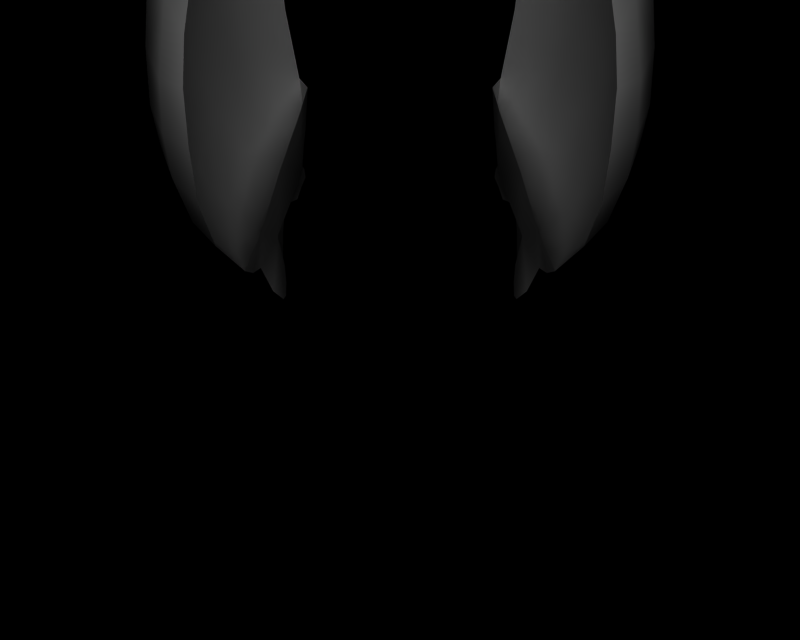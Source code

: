 # Source: BR_Chatot.blend  (saved by Blender 2.66.1; exported with 4.5.12 LTS)
import bpy
from mathutils import Matrix  # noqa: F401  (used for matrix-valued properties, if any)

bpy.ops.wm.read_factory_settings(use_empty=True)
scene = bpy.context.scene
scene.name = '1'

# ---- collections
col_collection_1 = bpy.data.collections.new('Collection 1'); scene.collection.children.link(col_collection_1)

# ---- materials (node trees are filled in below, after node groups)
mat_mat_0 = bpy.data.materials.new('mat_0')
mat_mat_0.alpha_threshold = 0.0
mat_mat_0.specular_color = (0.5, 0.5, 0.5)
mat_mat_0.roughness = 0.5

# ---- material node trees

# ---- cameras
cam_camera_001 = bpy.data.cameras.new('Camera.001')
cam_camera_001.passepartout_alpha = 0.2
cam_camera_001.clip_end = 100.0
cam_camera_001.lens = 35.0
cam_camera_001.sensor_width = 32.0
cam_camera_001.sensor_height = 18.0
cam_camera_001.show_passepartout = False
cam_camera_001.show_safe_areas = True
cam_camera_001.dof.focus_distance = 0.0
cam_camera_001.dof.aperture_fstop = 128.0

# ---- lights
light_lamp = bpy.data.lights.new('Lamp', 'POINT')
light_lamp.transmission_factor = 0.0
light_lamp.energy = 110.6
light_lamp.shadow_buffer_clip_start = 0.5
light_lamp.shadow_soft_size = 1.0
light_lamp.shadow_maximum_resolution = 0.006
light_lamp.use_absolute_resolution = True
light_lamp.cycles.use_multiple_importance_sampling = False

# ---- meshes
me_perap_mat_0 = bpy.data.meshes.new('perap_mat_0')
me_perap_mat_0.from_pydata([(-0.5752, 1.186, -0.9491), (-0.5942, 1.233, -1.28), (-0.5569, 1.364, -1.077), (-0.6115, 1.145, -1.406), (-0.6125, 1.09, -1.421), (-0.6091, 1.047, -1.371), (-0.5977, 1.037, -1.297), (-0.5743, 1.066, -1.197), (-0.5752, 1.186, -0.9491), (-0.5728, 0.9783, -1.244), (-0.5743, 1.066, -1.197), (-0.5758, 0.9136, -1.257), (-0.5794, 0.8951, -1.185), (-0.6164, 0.931, -1.085), (-0.6477, 1.033, -0.9033), (-0.5859, 1.167, -0.5374), (-0.5085, 1.426, -0.5405), (-0.4669, 1.492, -1.004), (-0.5569, 1.364, -1.077), (-0.4689, 1.533, -1.057), (-0.4725, 1.537, -1.155), (-0.4795, 1.516, -1.279), (-0.5049, 1.472, -1.315), (-0.521, 1.404, -1.277), (-0.5574, 1.362, -1.132), (-0.6584, 1.002, -0.7577), (-0.669, 1.002, -0.6122), (-0.436, 1.685, -0.6335), (-0.4104, 1.826, -0.7266), (-0.4691, 1.522, -1.003), (-0.445, 1.686, -0.9554), (-0.4553, 1.887, -0.7971), (0.5942, 1.233, -1.28), (0.5752, 1.186, -0.9491), (0.5569, 1.364, -1.077), (0.6115, 1.145, -1.406), (0.6125, 1.09, -1.421), (0.6091, 1.047, -1.371), (0.5977, 1.037, -1.297), (0.5743, 1.066, -1.197), (0.5728, 0.9783, -1.244), (0.5752, 1.186, -0.9491), (0.5743, 1.066, -1.197), (0.5758, 0.9136, -1.257), (0.5794, 0.8951, -1.185), (0.6164, 0.931, -1.085), (0.6477, 1.033, -0.9033), (0.5859, 1.167, -0.5374), (0.6584, 1.002, -0.7577), (0.669, 1.002, -0.6122), (0.5085, 1.426, -0.5405), (0.4669, 1.492, -1.004), (0.436, 1.685, -0.6335), (0.4104, 1.826, -0.7266), (0.4691, 1.522, -1.003), (0.4689, 1.533, -1.057), (0.5569, 1.364, -1.077), (0.4725, 1.537, -1.155), (0.4795, 1.516, -1.279), (0.5049, 1.472, -1.315), (0.521, 1.404, -1.277), (0.5574, 1.362, -1.132), (0.445, 1.686, -0.9554), (0.4553, 1.887, -0.7971), (-0.4858, 2.106, -0.5485), (-0.6366, 2.094, -0.5476), (-0.4901, 2.304, -0.2913), (-0.4553, 1.887, -0.7971), (-0.5852, 1.901, -0.7681), (-0.727, 1.994, -0.4858), (-0.6818, 1.817, -0.701), (-0.8437, 1.829, -0.4218), (-0.7862, 1.685, -0.6335), (-0.9009, 1.582, -0.3547), (-0.8588, 1.426, -0.5405), (-0.8683, 1.301, -0.3168), (-0.8127, 1.242, -0.5374), (-0.7566, 1.102, -0.5666), (-0.7311, 1.095, -0.7491), (-0.669, 1.002, -0.6122), (-0.6584, 1.002, -0.7577), (-0.6477, 1.033, -0.9033), (-0.6793, 1.109, -0.9294), (-0.6288, 0.9819, -1.153), (-0.6734, 1.227, -0.97), (-0.5743, 1.066, -1.197), (-0.5728, 0.9783, -1.244), (-0.5758, 0.9136, -1.257), (-0.5794, 0.8951, -1.185), (-0.6164, 0.931, -1.085), (-0.7747, 1.303, -0.7714), (-0.6898, 1.552, -0.8192), (-0.5896, 1.662, -0.8746), (-0.445, 1.686, -0.9554), (-0.5613, 1.455, -0.9548), (-0.4691, 1.522, -1.003), (-0.5441, 1.489, -1.051), (-0.4689, 1.533, -1.057), (-0.4725, 1.537, -1.155), (-0.4795, 1.516, -1.279), (-0.5049, 1.472, -1.315), (-0.5898, 1.409, -1.054), (-0.5569, 1.364, -1.077), (-0.5574, 1.362, -1.132), (-0.521, 1.404, -1.277), (-0.6528, 2.28, -0.2927), (-0.7471, 2.171, -0.2472), (-0.6864, 2.415, 0.1273), (-0.8524, 2.109, 0.1143), (-0.7478, 2.257, 0.307), (-0.7321, 2.089, 0.4111), (-0.5733, 2.193, 0.4821), (-0.636, 1.882, 0.4821), (-0.7435, 1.81, 0.4085), (-0.826, 1.905, 0.3102), (-0.8695, 1.725, 0.1786), (-0.8944, 1.915, -0.03033), (-0.907, 1.75, -0.1535), (-0.8636, 1.986, -0.1975), (-0.8931, 1.442, -0.09824), (-0.8247, 1.181, -0.313), (-0.7319, 1.085, -0.3049), (-0.8428, 1.316, -0.07042), (-0.7375, 1.21, -0.03491), (-0.8312, 1.444, 0.1032), (-0.7255, 1.377, 0.1568), (-0.7955, 1.586, 0.2758), (-0.7071, 1.546, 0.315), (-0.6807, 1.692, 0.4074), (-0.8938, 1.563, 0.03918), (-0.6565, 1.227, -1.167), (-0.6682, 1.119, -1.187), (-0.6125, 1.09, -1.421), (-0.6091, 1.047, -1.371), (-0.5977, 1.037, -1.297), (-0.5743, 1.066, -1.197), (-0.6115, 1.145, -1.406), (-0.5942, 1.233, -1.28), (-0.5533, 2.468, 0.02895), (-0.4201, 2.478, -0.03875), (-0.5477, 2.462, 0.2315), (-0.4171, 2.394, 0.3322), (-0.5594, 2.339, 0.346), (0.6366, 2.094, -0.5476), (0.4858, 2.106, -0.5485), (0.4901, 2.304, -0.2913), (0.4553, 1.887, -0.7971), (0.5852, 1.901, -0.7681), (0.445, 1.686, -0.9554), (0.5896, 1.662, -0.8746), (0.4691, 1.522, -1.003), (0.6898, 1.552, -0.8192), (0.5613, 1.455, -0.9548), (0.6734, 1.227, -0.97), (0.5898, 1.409, -1.054), (0.5569, 1.364, -1.077), (0.5574, 1.362, -1.132), (0.521, 1.404, -1.277), (0.5049, 1.472, -1.315), (0.5441, 1.489, -1.051), (0.4689, 1.533, -1.057), (0.4725, 1.537, -1.155), (0.4795, 1.516, -1.279), (0.6528, 2.28, -0.2927), (0.727, 1.994, -0.4858), (0.7471, 2.171, -0.2472), (0.8636, 1.986, -0.1975), (0.8524, 2.109, 0.1143), (0.8944, 1.915, -0.03033), (0.826, 1.905, 0.3102), (0.8695, 1.725, 0.1786), (0.7435, 1.81, 0.4085), (0.7955, 1.586, 0.2758), (0.6807, 1.692, 0.4074), (0.7071, 1.546, 0.315), (0.7255, 1.377, 0.1568), (0.8312, 1.444, 0.1032), (0.7375, 1.21, -0.03491), (0.8428, 1.316, -0.07042), (0.7319, 1.085, -0.3049), (0.8247, 1.181, -0.313), (0.669, 1.002, -0.6122), (0.7566, 1.102, -0.5666), (0.7311, 1.095, -0.7491), (0.8127, 1.242, -0.5374), (0.7747, 1.303, -0.7714), (0.8588, 1.426, -0.5405), (0.7862, 1.685, -0.6335), (0.9009, 1.582, -0.3547), (0.8437, 1.829, -0.4218), (0.907, 1.75, -0.1535), (0.8938, 1.563, 0.03918), (0.8931, 1.442, -0.09824), (0.8683, 1.301, -0.3168), (0.6818, 1.817, -0.701), (0.6793, 1.109, -0.9294), (0.6477, 1.033, -0.9033), (0.6288, 0.9819, -1.153), (0.6164, 0.931, -1.085), (0.5794, 0.8951, -1.185), (0.5758, 0.9136, -1.257), (0.5728, 0.9783, -1.244), (0.5743, 1.066, -1.197), (0.636, 1.882, 0.4821), (0.7321, 2.089, 0.4111), (0.7478, 2.257, 0.307), (0.5733, 2.193, 0.4821), (0.5594, 2.339, 0.346), (0.4171, 2.394, 0.3322), (0.5477, 2.462, 0.2315), (0.4201, 2.478, -0.03875), (0.5533, 2.468, 0.02895), (0.6864, 2.415, 0.1273), (0.6584, 1.002, -0.7577), (0.6565, 1.227, -1.167), (0.6682, 1.119, -1.187), (0.5743, 1.066, -1.197), (0.5977, 1.037, -1.297), (0.6091, 1.047, -1.371), (0.6125, 1.09, -1.421), (0.6115, 1.145, -1.406), (0.5942, 1.233, -1.28)], [], [(0, 1, 2), (0, 3, 1), (3, 0, 4), (0, 5, 4), (5, 0, 6), (0, 7, 6), (8, 9, 10), (8, 11, 9), (12, 11, 8), (8, 13, 12), (14, 13, 8), (8, 15, 14), (16, 15, 8), (8, 17, 16), (18, 17, 8), (18, 19, 17), (19, 18, 20), (18, 21, 20), (21, 18, 22), (18, 23, 22), (23, 18, 24), (15, 25, 14), (15, 26, 25), (17, 27, 16), (17, 28, 27), (29, 28, 17), (29, 30, 28), (31, 28, 30), (29, 17, 19), (32, 33, 34), (32, 35, 33), (36, 33, 35), (36, 37, 33), (38, 33, 37), (38, 39, 33), (40, 41, 42), (40, 43, 41), (44, 41, 43), (44, 45, 41), (46, 41, 45), (46, 47, 41), (48, 47, 46), (48, 49, 47), (50, 41, 47), (50, 51, 41), (52, 51, 50), (52, 53, 51), (54, 51, 53), (54, 55, 51), (56, 51, 55), (56, 41, 51), (57, 56, 55), (57, 58, 56), (59, 56, 58), (59, 60, 56), (61, 56, 60), (53, 62, 54), (53, 63, 62), (64, 65, 66), (64, 67, 65), (68, 65, 67), (68, 69, 65), (70, 69, 68), (70, 71, 69), (72, 71, 70), (72, 73, 71), (74, 73, 72), (74, 75, 73), (76, 75, 74), (76, 77, 75), (78, 77, 76), (78, 79, 77), (80, 79, 78), (78, 81, 80), (82, 81, 78), (82, 83, 81), (84, 83, 82), (84, 85, 83), (86, 83, 85), (86, 87, 83), (88, 83, 87), (88, 89, 83), (81, 83, 89), (78, 84, 82), (78, 90, 84), (76, 90, 78), (76, 74, 90), (72, 90, 74), (72, 91, 90), (70, 91, 72), (70, 92, 91), (68, 92, 70), (68, 93, 92), (67, 93, 68), (91, 84, 90), (91, 94, 84), (95, 94, 91), (95, 96, 94), (97, 96, 95), (97, 98, 96), (99, 96, 98), (99, 100, 96), (101, 96, 100), (101, 94, 96), (84, 94, 101), (101, 102, 84), (103, 102, 101), (101, 104, 103), (100, 104, 101), (92, 95, 91), (92, 93, 95), (65, 105, 66), (65, 69, 105), (106, 105, 69), (106, 107, 105), (108, 107, 106), (108, 109, 107), (110, 109, 108), (110, 111, 109), (112, 111, 110), (110, 113, 112), (114, 113, 110), (114, 115, 113), (116, 115, 114), (116, 117, 115), (118, 117, 116), (118, 71, 117), (69, 71, 118), (118, 106, 69), (108, 106, 118), (118, 116, 108), (114, 108, 116), (114, 110, 108), (73, 117, 71), (73, 119, 117), (75, 119, 73), (75, 120, 119), (77, 120, 75), (77, 79, 120), (121, 120, 79), (121, 122, 120), (123, 122, 121), (123, 124, 122), (125, 124, 123), (125, 126, 124), (127, 126, 125), (127, 128, 126), (113, 126, 128), (113, 115, 126), (124, 126, 115), (115, 129, 124), (117, 129, 115), (117, 119, 129), (122, 129, 119), (122, 124, 129), (122, 119, 120), (128, 112, 113), (130, 84, 102), (130, 131, 84), (132, 131, 130), (132, 133, 131), (134, 131, 133), (134, 135, 131), (84, 131, 135), (130, 136, 132), (130, 137, 136), (102, 137, 130), (138, 66, 105), (138, 139, 66), (140, 139, 138), (140, 141, 139), (142, 141, 140), (142, 111, 141), (109, 111, 142), (142, 107, 109), (140, 107, 142), (140, 138, 107), (105, 107, 138), (143, 144, 145), (143, 146, 144), (147, 146, 143), (147, 148, 146), (149, 148, 147), (149, 150, 148), (151, 150, 149), (151, 152, 150), (153, 152, 151), (153, 154, 152), (155, 154, 153), (155, 156, 154), (157, 154, 156), (157, 158, 154), (159, 154, 158), (159, 152, 154), (150, 152, 159), (159, 160, 150), (161, 160, 159), (159, 162, 161), (158, 162, 159), (163, 143, 145), (163, 164, 143), (165, 164, 163), (165, 166, 164), (167, 166, 165), (167, 168, 166), (169, 168, 167), (169, 170, 168), (171, 170, 169), (171, 172, 170), (173, 172, 171), (173, 174, 172), (175, 172, 174), (175, 176, 172), (177, 176, 175), (177, 178, 176), (179, 178, 177), (179, 180, 178), (181, 180, 179), (181, 182, 180), (183, 182, 181), (183, 184, 182), (185, 184, 183), (185, 186, 184), (187, 186, 185), (187, 188, 186), (189, 188, 187), (189, 190, 188), (166, 190, 189), (166, 168, 190), (170, 190, 168), (170, 191, 190), (176, 191, 170), (176, 178, 191), (192, 191, 178), (192, 190, 191), (188, 190, 192), (192, 193, 188), (180, 193, 192), (180, 182, 193), (184, 193, 182), (184, 186, 193), (188, 193, 186), (178, 180, 192), (172, 176, 170), (164, 147, 143), (164, 194, 147), (189, 194, 164), (189, 187, 194), (151, 194, 187), (151, 149, 194), (147, 194, 149), (189, 164, 166), (185, 151, 187), (185, 153, 151), (183, 153, 185), (183, 195, 153), (196, 195, 183), (196, 197, 195), (198, 197, 196), (198, 199, 197), (200, 197, 199), (200, 201, 197), (202, 197, 201), (202, 153, 197), (195, 197, 153), (171, 203, 173), (171, 204, 203), (169, 204, 171), (169, 167, 204), (205, 204, 167), (205, 206, 204), (207, 206, 205), (207, 208, 206), (209, 208, 207), (209, 210, 208), (211, 210, 209), (211, 145, 210), (163, 145, 211), (211, 212, 163), (209, 212, 211), (209, 207, 212), (205, 212, 207), (205, 167, 212), (165, 212, 167), (165, 163, 212), (203, 204, 206), (183, 213, 196), (183, 181, 213), (153, 214, 155), (153, 215, 214), (216, 215, 153), (216, 217, 215), (218, 215, 217), (218, 219, 215), (214, 215, 219), (219, 220, 214), (221, 214, 220), (221, 155, 214)])
me_perap_mat_0.polygons.foreach_set('use_smooth', [True] * 298)
_k = set([(0, 2), (0, 7), (1, 2), (1, 3), (3, 4), (4, 5), (5, 6), (6, 7), (8, 10), (8, 18), (9, 10), (9, 11), (11, 12), (12, 13), (13, 14), (14, 25), (15, 16), (15, 26), (16, 27), (18, 24), (19, 20), (19, 29), (20, 21), (21, 22), (22, 23), (23, 24), (25, 26), (27, 28), (28, 31), (29, 30), (30, 31), (32, 34), (32, 35), (33, 34), (33, 39), (35, 36), (36, 37), (37, 38), (38, 39), (40, 42), (40, 43), (41, 42), (41, 56), (43, 44), (44, 45), (45, 46), (46, 48), (47, 49), (47, 50), (48, 49), (50, 52), (52, 53), (53, 63), (54, 55), (54, 62), (55, 57), (56, 61), (57, 58), (58, 59), (59, 60), (60, 61), (62, 63), (64, 66), (64, 67), (66, 139), (67, 93), (79, 80), (79, 121), (80, 81), (81, 89), (84, 85), (84, 135), (85, 86), (86, 87), (87, 88), (88, 89), (93, 95), (95, 97), (97, 98), (98, 99), (99, 100), (100, 104), (102, 103), (102, 137), (103, 104), (111, 112), (111, 141), (112, 128), (121, 123), (123, 125), (125, 127), (127, 128), (132, 133), (132, 136), (133, 134), (134, 135), (136, 137), (139, 141), (144, 145), (144, 146), (145, 210), (146, 148), (148, 150), (150, 160), (153, 202), (153, 216), (155, 156), (155, 221), (156, 157), (157, 158), (158, 162), (160, 161), (161, 162), (173, 174), (173, 203), (174, 175), (175, 177), (177, 179), (179, 181), (181, 213), (196, 198), (196, 213), (198, 199), (199, 200), (200, 201), (201, 202), (203, 206), (206, 208), (208, 210), (216, 217), (217, 218), (218, 219), (219, 220), (220, 221)])
me_perap_mat_0.attributes.new('sharp_edge', 'BOOLEAN', 'EDGE').data.foreach_set('value', [ (min(e.vertices), max(e.vertices)) in _k for e in me_perap_mat_0.edges])
_uv = me_perap_mat_0.uv_layers.new(name='UVTex')
_uv.uv.foreach_set('vector', [0.3679, 0.3702, 0.3984, 0.3664, 0.3902, 0.3755, 0.3679, 0.3702, 0.4044, 0.3596, 0.3984, 0.3664, 0.4044, 0.3596, 0.3679, 0.3702, 0.4133, 0.3497, 0.3679, 0.3702, 0.4085, 0.349, 0.4133, 0.3497, 0.4085, 0.349, 0.3679, 0.3702, 0.4049, 0.3484, 0.3679, 0.3702, 0.3986, 0.3473, 0.4049, 0.3484, 0.3679, 0.3702, 0.3982, 0.3415, 0.3986, 0.3473, 0.3679, 0.3702, 0.398, 0.3392, 0.3982, 0.3415, 0.3978, 0.3364, 0.398, 0.3392, 0.3679, 0.3702, 0.3679, 0.3702, 0.3889, 0.3427, 0.3978, 0.3364, 0.3836, 0.3465, 0.3889, 0.3427, 0.3679, 0.3702, 0.3679, 0.3702, 0.3479, 0.3632, 0.3836, 0.3465, 0.3437, 0.3795, 0.3479, 0.3632, 0.3679, 0.3702, 0.3679, 0.3702, 0.3762, 0.3823, 0.3437, 0.3795, 0.3902, 0.3755, 0.3762, 0.3823, 0.3679, 0.3702, 0.3902, 0.3755, 0.3859, 0.3913, 0.3762, 0.3823, 0.3882, 0.3906, 0.3859, 0.3913, 0.3902, 0.3755, 0.3902, 0.3755, 0.3925, 0.3893, 0.3882, 0.3906, 0.3963, 0.3882, 0.3925, 0.3893, 0.3902, 0.3755, 0.3902, 0.3755, 0.3992, 0.3874, 0.3963, 0.3882, 0.3933, 0.3796, 0.3992, 0.3874, 0.3902, 0.3755, 0.3479, 0.3632, 0.3765, 0.3414, 0.3836, 0.3465, 0.3479, 0.3632, 0.3695, 0.3364, 0.3765, 0.3414, 0.3762, 0.3823, 0.3399, 0.3944, 0.3437, 0.3795, 0.3762, 0.3823, 0.336, 0.4094, 0.3399, 0.3944, 0.383, 0.3922, 0.336, 0.4094, 0.3762, 0.3823, 0.383, 0.3922, 0.3716, 0.4153, 0.336, 0.4094, 0.3601, 0.4383, 0.336, 0.4094, 0.3716, 0.4153, 0.383, 0.3922, 0.3762, 0.3823, 0.3859, 0.3913, 0.3984, 0.3664, 0.3679, 0.3702, 0.3902, 0.3755, 0.3984, 0.3664, 0.4044, 0.3596, 0.3679, 0.3702, 0.4133, 0.3497, 0.3679, 0.3702, 0.4044, 0.3596, 0.4133, 0.3497, 0.4085, 0.349, 0.3679, 0.3702, 0.4049, 0.3484, 0.3679, 0.3702, 0.4085, 0.349, 0.4049, 0.3484, 0.3986, 0.3473, 0.3679, 0.3702, 0.3982, 0.3415, 0.3679, 0.3702, 0.3986, 0.3473, 0.3982, 0.3415, 0.398, 0.3392, 0.3679, 0.3702, 0.3978, 0.3364, 0.3679, 0.3702, 0.398, 0.3392, 0.3978, 0.3364, 0.3889, 0.3427, 0.3679, 0.3702, 0.3836, 0.3465, 0.3679, 0.3702, 0.3889, 0.3427, 0.3836, 0.3465, 0.3479, 0.3632, 0.3679, 0.3702, 0.3765, 0.3414, 0.3479, 0.3632, 0.3836, 0.3465, 0.3765, 0.3414, 0.3695, 0.3364, 0.3479, 0.3632, 0.3437, 0.3795, 0.3679, 0.3702, 0.3479, 0.3632, 0.3437, 0.3795, 0.3762, 0.3823, 0.3679, 0.3702, 0.3399, 0.3944, 0.3762, 0.3823, 0.3437, 0.3795, 0.3399, 0.3944, 0.336, 0.4094, 0.3762, 0.3823, 0.383, 0.3922, 0.3762, 0.3823, 0.336, 0.4094, 0.383, 0.3922, 0.3859, 0.3913, 0.3762, 0.3823, 0.3902, 0.3755, 0.3762, 0.3823, 0.3859, 0.3913, 0.3902, 0.3755, 0.3679, 0.3702, 0.3762, 0.3823, 0.3882, 0.3906, 0.3902, 0.3755, 0.3859, 0.3913, 0.3882, 0.3906, 0.3925, 0.3893, 0.3902, 0.3755, 0.3963, 0.3882, 0.3902, 0.3755, 0.3925, 0.3893, 0.3963, 0.3882, 0.3992, 0.3874, 0.3902, 0.3755, 0.3933, 0.3796, 0.3902, 0.3755, 0.3992, 0.3874, 0.336, 0.4094, 0.3716, 0.4153, 0.383, 0.3922, 0.336, 0.4094, 0.3601, 0.4383, 0.3716, 0.4153, 0.3442, 0.445, 0.3283, 0.4236, 0.327, 0.4521, 0.3442, 0.445, 0.3601, 0.4383, 0.3283, 0.4236, 0.336, 0.4094, 0.3283, 0.4236, 0.3601, 0.4383, 0.336, 0.4094, 0.3285, 0.4201, 0.3283, 0.4236, 0.3371, 0.4053, 0.3285, 0.4201, 0.336, 0.4094, 0.3371, 0.4053, 0.3291, 0.4079, 0.3285, 0.4201, 0.3399, 0.3944, 0.3291, 0.4079, 0.3371, 0.4053, 0.3399, 0.3944, 0.3298, 0.3952, 0.3291, 0.4079, 0.3437, 0.3795, 0.3298, 0.3952, 0.3399, 0.3944, 0.3437, 0.3795, 0.3294, 0.3739, 0.3298, 0.3952, 0.3479, 0.3632, 0.3294, 0.3739, 0.3437, 0.3795, 0.3479, 0.3632, 0.3563, 0.3527, 0.3294, 0.3739, 0.3668, 0.3524, 0.3563, 0.3527, 0.3479, 0.3632, 0.3668, 0.3524, 0.3695, 0.3364, 0.3563, 0.3527, 0.3765, 0.3414, 0.3695, 0.3364, 0.3668, 0.3524, 0.3668, 0.3524, 0.3836, 0.3465, 0.3765, 0.3414, 0.3774, 0.3557, 0.3836, 0.3465, 0.3668, 0.3524, 0.3774, 0.3557, 0.3864, 0.3492, 0.3836, 0.3465, 0.3679, 0.3702, 0.3864, 0.3492, 0.3774, 0.3557, 0.3679, 0.3702, 0.3986, 0.3473, 0.3864, 0.3492, 0.3982, 0.3415, 0.3864, 0.3492, 0.3986, 0.3473, 0.3982, 0.3415, 0.398, 0.3392, 0.3864, 0.3492, 0.3978, 0.3364, 0.3864, 0.3492, 0.398, 0.3392, 0.3978, 0.3364, 0.3889, 0.3427, 0.3864, 0.3492, 0.3836, 0.3465, 0.3864, 0.3492, 0.3889, 0.3427, 0.3668, 0.3524, 0.3679, 0.3702, 0.3774, 0.3557, 0.3668, 0.3524, 0.3575, 0.3742, 0.3679, 0.3702, 0.3479, 0.3632, 0.3575, 0.3742, 0.3668, 0.3524, 0.3479, 0.3632, 0.3437, 0.3795, 0.3575, 0.3742, 0.3399, 0.3944, 0.3575, 0.3742, 0.3437, 0.3795, 0.3399, 0.3944, 0.3609, 0.3874, 0.3575, 0.3742, 0.3371, 0.4053, 0.3609, 0.3874, 0.3399, 0.3944, 0.3371, 0.4053, 0.3634, 0.3978, 0.3609, 0.3874, 0.336, 0.4094, 0.3634, 0.3978, 0.3371, 0.4053, 0.336, 0.4094, 0.3716, 0.4153, 0.3634, 0.3978, 0.3601, 0.4383, 0.3716, 0.4153, 0.336, 0.4094, 0.3609, 0.3874, 0.3679, 0.3702, 0.3575, 0.3742, 0.3609, 0.3874, 0.3762, 0.3823, 0.3679, 0.3702, 0.383, 0.3922, 0.3762, 0.3823, 0.3609, 0.3874, 0.383, 0.3922, 0.3877, 0.3848, 0.3762, 0.3823, 0.3859, 0.3913, 0.3877, 0.3848, 0.383, 0.3922, 0.3859, 0.3913, 0.3882, 0.3906, 0.3877, 0.3848, 0.3925, 0.3893, 0.3877, 0.3848, 0.3882, 0.3906, 0.3925, 0.3893, 0.3963, 0.3882, 0.3877, 0.3848, 0.3886, 0.3815, 0.3877, 0.3848, 0.3963, 0.3882, 0.3886, 0.3815, 0.3762, 0.3823, 0.3877, 0.3848, 0.3679, 0.3702, 0.3762, 0.3823, 0.3886, 0.3815, 0.3886, 0.3815, 0.3902, 0.3755, 0.3679, 0.3702, 0.3933, 0.3796, 0.3902, 0.3755, 0.3886, 0.3815, 0.3886, 0.3815, 0.3992, 0.3874, 0.3933, 0.3796, 0.3963, 0.3882, 0.3992, 0.3874, 0.3886, 0.3815, 0.3634, 0.3978, 0.383, 0.3922, 0.3609, 0.3874, 0.3634, 0.3978, 0.3716, 0.4153, 0.383, 0.3922, 0.3283, 0.4236, 0.3199, 0.4389, 0.327, 0.4521, 0.3283, 0.4236, 0.3285, 0.4201, 0.3199, 0.4389, 0.3192, 0.435, 0.3199, 0.4389, 0.3285, 0.4201, 0.3192, 0.435, 0.3038, 0.4684, 0.3199, 0.4389, 0.3068, 0.4415, 0.3038, 0.4684, 0.3192, 0.435, 0.3068, 0.4415, 0.2996, 0.4551, 0.3038, 0.4684, 0.296, 0.4436, 0.2996, 0.4551, 0.3068, 0.4415, 0.296, 0.4436, 0.2805, 0.4467, 0.2996, 0.4551, 0.2851, 0.4323, 0.2805, 0.4467, 0.296, 0.4436, 0.296, 0.4436, 0.2929, 0.4213, 0.2851, 0.4323, 0.2987, 0.4318, 0.2929, 0.4213, 0.296, 0.4436, 0.2987, 0.4318, 0.3023, 0.4163, 0.2929, 0.4213, 0.311, 0.4257, 0.3023, 0.4163, 0.2987, 0.4318, 0.311, 0.4257, 0.3146, 0.4122, 0.3023, 0.4163, 0.3168, 0.4229, 0.3146, 0.4122, 0.311, 0.4257, 0.3168, 0.4229, 0.3291, 0.4079, 0.3146, 0.4122, 0.3285, 0.4201, 0.3291, 0.4079, 0.3168, 0.4229, 0.3168, 0.4229, 0.3192, 0.435, 0.3285, 0.4201, 0.3068, 0.4415, 0.3192, 0.435, 0.3168, 0.4229, 0.3168, 0.4229, 0.311, 0.4257, 0.3068, 0.4415, 0.2987, 0.4318, 0.3068, 0.4415, 0.311, 0.4257, 0.2987, 0.4318, 0.296, 0.4436, 0.3068, 0.4415, 0.3298, 0.3952, 0.3146, 0.4122, 0.3291, 0.4079, 0.3298, 0.3952, 0.3094, 0.3854, 0.3146, 0.4122, 0.3294, 0.3739, 0.3094, 0.3854, 0.3298, 0.3952, 0.3294, 0.3739, 0.3327, 0.366, 0.3094, 0.3854, 0.3563, 0.3527, 0.3327, 0.366, 0.3294, 0.3739, 0.3563, 0.3527, 0.3695, 0.3364, 0.3327, 0.366, 0.3396, 0.3494, 0.3327, 0.366, 0.3695, 0.3364, 0.3396, 0.3494, 0.3087, 0.3783, 0.3327, 0.366, 0.3072, 0.3635, 0.3087, 0.3783, 0.3396, 0.3494, 0.3072, 0.3635, 0.3043, 0.3953, 0.3087, 0.3783, 0.3009, 0.3831, 0.3043, 0.3953, 0.3072, 0.3635, 0.3009, 0.3831, 0.299, 0.4078, 0.3043, 0.3953, 0.2957, 0.3992, 0.299, 0.4078, 0.3009, 0.3831, 0.2957, 0.3992, 0.2917, 0.4118, 0.299, 0.4078, 0.2929, 0.4213, 0.299, 0.4078, 0.2917, 0.4118, 0.2929, 0.4213, 0.3023, 0.4163, 0.299, 0.4078, 0.3043, 0.3953, 0.299, 0.4078, 0.3023, 0.4163, 0.3023, 0.4163, 0.3058, 0.4009, 0.3043, 0.3953, 0.3146, 0.4122, 0.3058, 0.4009, 0.3023, 0.4163, 0.3146, 0.4122, 0.3094, 0.3854, 0.3058, 0.4009, 0.3087, 0.3783, 0.3058, 0.4009, 0.3094, 0.3854, 0.3087, 0.3783, 0.3043, 0.3953, 0.3058, 0.4009, 0.3087, 0.3783, 0.3094, 0.3854, 0.3327, 0.366, 0.2917, 0.4118, 0.2851, 0.4323, 0.2929, 0.4213, 0.3937, 0.3627, 0.3679, 0.3702, 0.3902, 0.3755, 0.3937, 0.3627, 0.399, 0.3562, 0.3679, 0.3702, 0.4133, 0.3497, 0.399, 0.3562, 0.3937, 0.3627, 0.4133, 0.3497, 0.4085, 0.349, 0.399, 0.3562, 0.4049, 0.3484, 0.399, 0.3562, 0.4085, 0.349, 0.4049, 0.3484, 0.3986, 0.3473, 0.399, 0.3562, 0.3679, 0.3702, 0.399, 0.3562, 0.3986, 0.3473, 0.3937, 0.3627, 0.4044, 0.3596, 0.4133, 0.3497, 0.3937, 0.3627, 0.3984, 0.3664, 0.4044, 0.3596, 0.3902, 0.3755, 0.3984, 0.3664, 0.3937, 0.3627, 0.2949, 0.4688, 0.327, 0.4521, 0.3199, 0.4389, 0.2949, 0.4688, 0.286, 0.4691, 0.327, 0.4521, 0.2957, 0.4651, 0.286, 0.4691, 0.2949, 0.4688, 0.2957, 0.4651, 0.2838, 0.4603, 0.286, 0.4691, 0.2887, 0.4567, 0.2838, 0.4603, 0.2957, 0.4651, 0.2887, 0.4567, 0.2805, 0.4467, 0.2838, 0.4603, 0.2996, 0.4551, 0.2805, 0.4467, 0.2887, 0.4567, 0.2887, 0.4567, 0.3038, 0.4684, 0.2996, 0.4551, 0.2957, 0.4651, 0.3038, 0.4684, 0.2887, 0.4567, 0.2957, 0.4651, 0.2949, 0.4688, 0.3038, 0.4684, 0.3199, 0.4389, 0.3038, 0.4684, 0.2949, 0.4688, 0.3283, 0.4236, 0.3442, 0.445, 0.327, 0.4521, 0.3283, 0.4236, 0.3601, 0.4383, 0.3442, 0.445, 0.336, 0.4094, 0.3601, 0.4383, 0.3283, 0.4236, 0.336, 0.4094, 0.3716, 0.4153, 0.3601, 0.4383, 0.3634, 0.3978, 0.3716, 0.4153, 0.336, 0.4094, 0.3634, 0.3978, 0.383, 0.3922, 0.3716, 0.4153, 0.3609, 0.3874, 0.383, 0.3922, 0.3634, 0.3978, 0.3609, 0.3874, 0.3762, 0.3823, 0.383, 0.3922, 0.3679, 0.3702, 0.3762, 0.3823, 0.3609, 0.3874, 0.3679, 0.3702, 0.3886, 0.3815, 0.3762, 0.3823, 0.3902, 0.3755, 0.3886, 0.3815, 0.3679, 0.3702, 0.3902, 0.3755, 0.3933, 0.3796, 0.3886, 0.3815, 0.3992, 0.3874, 0.3886, 0.3815, 0.3933, 0.3796, 0.3992, 0.3874, 0.3963, 0.3882, 0.3886, 0.3815, 0.3877, 0.3848, 0.3886, 0.3815, 0.3963, 0.3882, 0.3877, 0.3848, 0.3762, 0.3823, 0.3886, 0.3815, 0.383, 0.3922, 0.3762, 0.3823, 0.3877, 0.3848, 0.3877, 0.3848, 0.3859, 0.3913, 0.383, 0.3922, 0.3882, 0.3906, 0.3859, 0.3913, 0.3877, 0.3848, 0.3877, 0.3848, 0.3925, 0.3893, 0.3882, 0.3906, 0.3963, 0.3882, 0.3925, 0.3893, 0.3877, 0.3848, 0.3199, 0.4389, 0.3283, 0.4236, 0.327, 0.4521, 0.3199, 0.4389, 0.3285, 0.4201, 0.3283, 0.4236, 0.3192, 0.435, 0.3285, 0.4201, 0.3199, 0.4389, 0.3192, 0.435, 0.3168, 0.4229, 0.3285, 0.4201, 0.3068, 0.4415, 0.3168, 0.4229, 0.3192, 0.435, 0.3068, 0.4415, 0.311, 0.4257, 0.3168, 0.4229, 0.2987, 0.4318, 0.311, 0.4257, 0.3068, 0.4415, 0.2987, 0.4318, 0.3023, 0.4163, 0.311, 0.4257, 0.2929, 0.4213, 0.3023, 0.4163, 0.2987, 0.4318, 0.2929, 0.4213, 0.299, 0.4078, 0.3023, 0.4163, 0.2917, 0.4118, 0.299, 0.4078, 0.2929, 0.4213, 0.2917, 0.4118, 0.2957, 0.3992, 0.299, 0.4078, 0.3009, 0.3831, 0.299, 0.4078, 0.2957, 0.3992, 0.3009, 0.3831, 0.3043, 0.3953, 0.299, 0.4078, 0.3072, 0.3635, 0.3043, 0.3953, 0.3009, 0.3831, 0.3072, 0.3635, 0.3087, 0.3783, 0.3043, 0.3953, 0.3396, 0.3494, 0.3087, 0.3783, 0.3072, 0.3635, 0.3396, 0.3494, 0.3327, 0.366, 0.3087, 0.3783, 0.3695, 0.3364, 0.3327, 0.366, 0.3396, 0.3494, 0.3695, 0.3364, 0.3563, 0.3527, 0.3327, 0.366, 0.3668, 0.3524, 0.3563, 0.3527, 0.3695, 0.3364, 0.3668, 0.3524, 0.3479, 0.3632, 0.3563, 0.3527, 0.3575, 0.3742, 0.3479, 0.3632, 0.3668, 0.3524, 0.3575, 0.3742, 0.3437, 0.3795, 0.3479, 0.3632, 0.3399, 0.3944, 0.3437, 0.3795, 0.3575, 0.3742, 0.3399, 0.3944, 0.3298, 0.3952, 0.3437, 0.3795, 0.3291, 0.4079, 0.3298, 0.3952, 0.3399, 0.3944, 0.3291, 0.4079, 0.3146, 0.4122, 0.3298, 0.3952, 0.3168, 0.4229, 0.3146, 0.4122, 0.3291, 0.4079, 0.3168, 0.4229, 0.311, 0.4257, 0.3146, 0.4122, 0.3023, 0.4163, 0.3146, 0.4122, 0.311, 0.4257, 0.3023, 0.4163, 0.3058, 0.4009, 0.3146, 0.4122, 0.3043, 0.3953, 0.3058, 0.4009, 0.3023, 0.4163, 0.3043, 0.3953, 0.3087, 0.3783, 0.3058, 0.4009, 0.3094, 0.3854, 0.3058, 0.4009, 0.3087, 0.3783, 0.3094, 0.3854, 0.3146, 0.4122, 0.3058, 0.4009, 0.3298, 0.3952, 0.3146, 0.4122, 0.3094, 0.3854, 0.3094, 0.3854, 0.3294, 0.3739, 0.3298, 0.3952, 0.3327, 0.366, 0.3294, 0.3739, 0.3094, 0.3854, 0.3327, 0.366, 0.3563, 0.3527, 0.3294, 0.3739, 0.3479, 0.3632, 0.3294, 0.3739, 0.3563, 0.3527, 0.3479, 0.3632, 0.3437, 0.3795, 0.3294, 0.3739, 0.3298, 0.3952, 0.3294, 0.3739, 0.3437, 0.3795, 0.3087, 0.3783, 0.3327, 0.366, 0.3094, 0.3854, 0.299, 0.4078, 0.3043, 0.3953, 0.3023, 0.4163, 0.3285, 0.4201, 0.336, 0.4094, 0.3283, 0.4236, 0.3285, 0.4201, 0.3371, 0.4053, 0.336, 0.4094, 0.3291, 0.4079, 0.3371, 0.4053, 0.3285, 0.4201, 0.3291, 0.4079, 0.3399, 0.3944, 0.3371, 0.4053, 0.3609, 0.3874, 0.3371, 0.4053, 0.3399, 0.3944, 0.3609, 0.3874, 0.3634, 0.3978, 0.3371, 0.4053, 0.336, 0.4094, 0.3371, 0.4053, 0.3634, 0.3978, 0.3291, 0.4079, 0.3285, 0.4201, 0.3168, 0.4229, 0.3575, 0.3742, 0.3609, 0.3874, 0.3399, 0.3944, 0.3575, 0.3742, 0.3679, 0.3702, 0.3609, 0.3874, 0.3668, 0.3524, 0.3679, 0.3702, 0.3575, 0.3742, 0.3668, 0.3524, 0.3774, 0.3557, 0.3679, 0.3702, 0.3836, 0.3465, 0.3774, 0.3557, 0.3668, 0.3524, 0.3836, 0.3465, 0.3864, 0.3492, 0.3774, 0.3557, 0.3889, 0.3427, 0.3864, 0.3492, 0.3836, 0.3465, 0.3889, 0.3427, 0.3978, 0.3364, 0.3864, 0.3492, 0.398, 0.3392, 0.3864, 0.3492, 0.3978, 0.3364, 0.398, 0.3392, 0.3982, 0.3415, 0.3864, 0.3492, 0.3986, 0.3473, 0.3864, 0.3492, 0.3982, 0.3415, 0.3986, 0.3473, 0.3679, 0.3702, 0.3864, 0.3492, 0.3774, 0.3557, 0.3864, 0.3492, 0.3679, 0.3702, 0.2929, 0.4213, 0.2851, 0.4323, 0.2917, 0.4118, 0.2929, 0.4213, 0.296, 0.4436, 0.2851, 0.4323, 0.2987, 0.4318, 0.296, 0.4436, 0.2929, 0.4213, 0.2987, 0.4318, 0.3068, 0.4415, 0.296, 0.4436, 0.2996, 0.4551, 0.296, 0.4436, 0.3068, 0.4415, 0.2996, 0.4551, 0.2805, 0.4467, 0.296, 0.4436, 0.2887, 0.4567, 0.2805, 0.4467, 0.2996, 0.4551, 0.2887, 0.4567, 0.2838, 0.4603, 0.2805, 0.4467, 0.2957, 0.4651, 0.2838, 0.4603, 0.2887, 0.4567, 0.2957, 0.4651, 0.286, 0.4691, 0.2838, 0.4603, 0.2949, 0.4688, 0.286, 0.4691, 0.2957, 0.4651, 0.2949, 0.4688, 0.327, 0.4521, 0.286, 0.4691, 0.3199, 0.4389, 0.327, 0.4521, 0.2949, 0.4688, 0.2949, 0.4688, 0.3038, 0.4684, 0.3199, 0.4389, 0.2957, 0.4651, 0.3038, 0.4684, 0.2949, 0.4688, 0.2957, 0.4651, 0.2887, 0.4567, 0.3038, 0.4684, 0.2996, 0.4551, 0.3038, 0.4684, 0.2887, 0.4567, 0.2996, 0.4551, 0.3068, 0.4415, 0.3038, 0.4684, 0.3192, 0.435, 0.3038, 0.4684, 0.3068, 0.4415, 0.3192, 0.435, 0.3199, 0.4389, 0.3038, 0.4684, 0.2851, 0.4323, 0.296, 0.4436, 0.2805, 0.4467, 0.3668, 0.3524, 0.3765, 0.3414, 0.3836, 0.3465, 0.3668, 0.3524, 0.3695, 0.3364, 0.3765, 0.3414, 0.3679, 0.3702, 0.3937, 0.3627, 0.3902, 0.3755, 0.3679, 0.3702, 0.399, 0.3562, 0.3937, 0.3627, 0.3986, 0.3473, 0.399, 0.3562, 0.3679, 0.3702, 0.3986, 0.3473, 0.4049, 0.3484, 0.399, 0.3562, 0.4085, 0.349, 0.399, 0.3562, 0.4049, 0.3484, 0.4085, 0.349, 0.4133, 0.3497, 0.399, 0.3562, 0.3937, 0.3627, 0.399, 0.3562, 0.4133, 0.3497, 0.4133, 0.3497, 0.4044, 0.3596, 0.3937, 0.3627, 0.3984, 0.3664, 0.3937, 0.3627, 0.4044, 0.3596, 0.3984, 0.3664, 0.3902, 0.3755, 0.3937, 0.3627])
me_perap_mat_0.materials.append(mat_mat_0)
me_perap_mat_0.use_remesh_preserve_volume = False
me_perap_mat_0.use_remesh_preserve_attributes = False
me_perap_mat_0.use_mirror_vertex_groups = False
me_perap_mat_0.update()

# ---- objects
ob_lamp_002 = bpy.data.objects.new('Lamp.002', light_lamp)
ob_lamp_001 = bpy.data.objects.new('Lamp.001', light_lamp)
ob_camera_001 = bpy.data.objects.new('Camera.001', cam_camera_001)
ob_perap_mat_0 = bpy.data.objects.new('perap_mat_0', me_perap_mat_0)

# ---- transforms, parenting, visibility, modifiers, constraints
ob_lamp_002.location = (0.5277, 0.7916, 3.166)
ob_lamp_002.lock_rotations_4d = False
ob_lamp_002.empty_display_type = 'ARROWS'
ob_lamp_002.lineart.crease_threshold = 0.0
ob_lamp_001.location = (-0.5277, 0.7916, 3.166)
ob_lamp_001.lock_rotations_4d = False
ob_lamp_001.empty_display_type = 'ARROWS'
ob_lamp_001.lineart.crease_threshold = 0.0
ob_camera_001.location = (0.0, 0.7916, 3.166)
ob_camera_001.lock_rotations_4d = False
ob_camera_001.empty_display_type = 'ARROWS'
ob_camera_001.lineart.crease_threshold = 0.0
ob_perap_mat_0.location = (0.0, 0.0, 0.0)
ob_perap_mat_0.lock_rotations_4d = False
ob_perap_mat_0.empty_display_type = 'ARROWS'
ob_perap_mat_0.lineart.crease_threshold = 0.0

# ---- collection membership
col_collection_1.objects.link(ob_lamp_002)
col_collection_1.objects.link(ob_lamp_001)
col_collection_1.objects.link(ob_camera_001)
col_collection_1.objects.link(ob_perap_mat_0)

# ---- scene / render settings (as saved in the file)
scene.camera = ob_camera_001
scene.frame_start = 1; scene.frame_end = 250; scene.frame_set(1)
scene.render.engine = 'BLENDER_EEVEE_NEXT'
scene.render.image_settings.file_format = 'TARGA'
scene.render.image_settings.color_mode = 'RGB'
scene.render.image_settings.compression = 90
scene.render.resolution_x = 320
scene.render.resolution_y = 256
scene.render.fps = 25
scene.render.dither_intensity = 0.0
scene.render.film_transparent = True
scene.render.use_compositing = False
scene.render.use_sequencer = False
scene.render.use_file_extension = False
scene.render.bake_margin = 2
scene.render.bake_bias = 0.0
scene.render.use_stamp_time = False
scene.render.use_stamp_date = False
scene.render.use_stamp_frame = False
scene.render.use_stamp_camera = False
scene.render.use_stamp_scene = False
scene.render.use_stamp_filename = False
scene.render.use_stamp_render_time = False
scene.render.stamp_font_size = 0
scene.render.stamp_foreground = (0.0, 0.0, 0.0, 0.0)
scene.render.stamp_background = (0.0, 0.0, 0.0, 0.0)
scene.cycles.use_denoising = False
scene.cycles.samples = 10
scene.cycles.sampling_pattern = 'TABULATED_SOBOL'
scene.cycles.light_sampling_threshold = 0.0
scene.cycles.use_adaptive_sampling = False
scene.cycles.use_light_tree = False
scene.cycles.blur_glossy = 0.0
scene.cycles.volume_bounces = 1
scene.cycles.pixel_filter_type = 'GAUSSIAN'
scene.cycles.sample_clamp_indirect = 0.0
scene.view_settings.view_transform = 'Raw'
bpy.context.view_layer.update()
